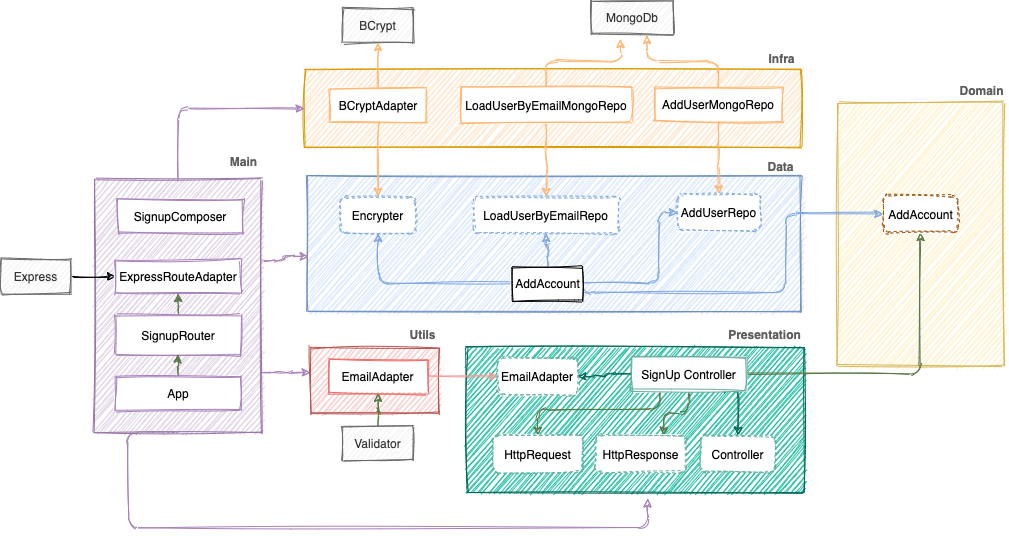

The diagram above was exported from draw.io. Its source (the exported page's mxGraphModel, read from the mxfile embedded in the PNG):
<mxGraphModel dx="1853" dy="1683" grid="0" gridSize="10" guides="1" tooltips="1" connect="1" arrows="1" fold="1" page="1" pageScale="1" pageWidth="827" pageHeight="1169" math="0" shadow="0">
  <root>
    <mxCell id="0" />
    <mxCell id="1" parent="0" />
    <mxCell id="nDdKCuJg6omg3RGkGIXK-6" value="" style="rounded=0;whiteSpace=wrap;html=1;sketch=1;strokeColor=#6c8ebf;fillColor=#dae8fc;" parent="1" vertex="1">
      <mxGeometry x="148" y="61" width="494" height="136" as="geometry" />
    </mxCell>
    <mxCell id="nDdKCuJg6omg3RGkGIXK-39" value="" style="rounded=0;whiteSpace=wrap;html=1;sketch=1;strokeColor=#d79b00;fillColor=#ffe6cc;" parent="1" vertex="1">
      <mxGeometry x="145" y="-45" width="497" height="78" as="geometry" />
    </mxCell>
    <mxCell id="nDdKCuJg6omg3RGkGIXK-74" style="edgeStyle=orthogonalEdgeStyle;rounded=1;sketch=1;orthogonalLoop=1;jettySize=auto;html=1;fontColor=#5C5C5C;fillColor=#21C0A5;entryX=0.536;entryY=1.045;entryDx=0;entryDy=0;entryPerimeter=0;exitX=0.5;exitY=1;exitDx=0;exitDy=0;strokeColor=#A680B8;" parent="1" source="nDdKCuJg6omg3RGkGIXK-52" target="nDdKCuJg6omg3RGkGIXK-4" edge="1">
      <mxGeometry relative="1" as="geometry">
        <mxPoint x="45.5" y="445" as="targetPoint" />
        <Array as="points">
          <mxPoint x="-31" y="318" />
          <mxPoint x="-31" y="413" />
          <mxPoint x="488" y="413" />
        </Array>
      </mxGeometry>
    </mxCell>
    <mxCell id="nDdKCuJg6omg3RGkGIXK-82" style="edgeStyle=orthogonalEdgeStyle;rounded=1;sketch=1;orthogonalLoop=1;jettySize=auto;html=1;fontColor=#5C5C5C;fillColor=#21C0A5;strokeColor=#A680B8;" parent="1" source="nDdKCuJg6omg3RGkGIXK-52" target="nDdKCuJg6omg3RGkGIXK-9" edge="1">
      <mxGeometry relative="1" as="geometry">
        <Array as="points">
          <mxPoint x="122" y="258" />
          <mxPoint x="122" y="258" />
        </Array>
      </mxGeometry>
    </mxCell>
    <mxCell id="nDdKCuJg6omg3RGkGIXK-83" style="edgeStyle=orthogonalEdgeStyle;rounded=1;sketch=1;orthogonalLoop=1;jettySize=auto;html=1;entryX=0;entryY=0.5;entryDx=0;entryDy=0;fontColor=#5C5C5C;fillColor=#21C0A5;exitX=0.5;exitY=0;exitDx=0;exitDy=0;strokeColor=#A680B8;" parent="1" source="nDdKCuJg6omg3RGkGIXK-52" target="nDdKCuJg6omg3RGkGIXK-39" edge="1">
      <mxGeometry relative="1" as="geometry" />
    </mxCell>
    <mxCell id="nDdKCuJg6omg3RGkGIXK-91" style="edgeStyle=orthogonalEdgeStyle;rounded=1;sketch=1;orthogonalLoop=1;jettySize=auto;html=1;entryX=0.002;entryY=0.596;entryDx=0;entryDy=0;entryPerimeter=0;fontColor=#5C5C5C;fillColor=#21C0A5;exitX=1;exitY=0.32;exitDx=0;exitDy=0;exitPerimeter=0;strokeColor=#A680B8;" parent="1" source="nDdKCuJg6omg3RGkGIXK-52" target="nDdKCuJg6omg3RGkGIXK-6" edge="1">
      <mxGeometry relative="1" as="geometry" />
    </mxCell>
    <mxCell id="nDdKCuJg6omg3RGkGIXK-52" value="" style="rounded=0;whiteSpace=wrap;html=1;sketch=1;strokeColor=#9673a6;fillColor=#e1d5e7;" parent="1" vertex="1">
      <mxGeometry x="-65" y="65" width="167" height="253" as="geometry" />
    </mxCell>
    <mxCell id="nDdKCuJg6omg3RGkGIXK-4" value="" style="rounded=0;whiteSpace=wrap;html=1;sketch=1;fontColor=#5C5C5C;strokeColor=#006658;fillColor=#21C0A5;" parent="1" vertex="1">
      <mxGeometry x="307" y="233" width="338" height="145" as="geometry" />
    </mxCell>
    <mxCell id="nDdKCuJg6omg3RGkGIXK-5" value="&lt;b&gt;Presentation&lt;/b&gt;" style="text;html=1;align=center;verticalAlign=middle;resizable=0;points=[];autosize=1;strokeColor=none;fontColor=#5C5C5C;" parent="1" vertex="1">
      <mxGeometry x="563" y="211" width="83" height="18" as="geometry" />
    </mxCell>
    <mxCell id="nDdKCuJg6omg3RGkGIXK-7" value="&lt;b&gt;Data&lt;/b&gt;" style="text;html=1;align=center;verticalAlign=middle;resizable=0;points=[];autosize=1;strokeColor=none;fontColor=#5C5C5C;" parent="1" vertex="1">
      <mxGeometry x="603" y="43" width="36" height="18" as="geometry" />
    </mxCell>
    <mxCell id="nDdKCuJg6omg3RGkGIXK-8" value="" style="rounded=0;whiteSpace=wrap;html=1;sketch=1;strokeColor=#d6b656;fillColor=#fff2cc;" parent="1" vertex="1">
      <mxGeometry x="678" y="-11.5" width="166" height="263" as="geometry" />
    </mxCell>
    <mxCell id="nDdKCuJg6omg3RGkGIXK-9" value="" style="rounded=0;whiteSpace=wrap;html=1;sketch=1;strokeColor=#b85450;fillColor=#f8cecc;" parent="1" vertex="1">
      <mxGeometry x="151" y="233" width="128" height="66" as="geometry" />
    </mxCell>
    <mxCell id="nDdKCuJg6omg3RGkGIXK-10" value="&lt;b&gt;Domain&lt;/b&gt;" style="text;html=1;align=center;verticalAlign=middle;resizable=0;points=[];autosize=1;strokeColor=none;fontColor=#5C5C5C;" parent="1" vertex="1">
      <mxGeometry x="795" y="-33" width="54" height="18" as="geometry" />
    </mxCell>
    <mxCell id="nDdKCuJg6omg3RGkGIXK-11" value="&lt;b&gt;Utils&lt;/b&gt;" style="text;html=1;align=center;verticalAlign=middle;resizable=0;points=[];autosize=1;strokeColor=none;fontColor=#5C5C5C;" parent="1" vertex="1">
      <mxGeometry x="245" y="211" width="36" height="18" as="geometry" />
    </mxCell>
    <mxCell id="nDdKCuJg6omg3RGkGIXK-18" style="edgeStyle=orthogonalEdgeStyle;rounded=1;sketch=1;orthogonalLoop=1;jettySize=auto;html=1;exitX=0.5;exitY=1;exitDx=0;exitDy=0;entryX=0.5;entryY=0;entryDx=0;entryDy=0;fontColor=#5C5C5C;strokeColor=#006658;fillColor=#21C0A5;" parent="1" edge="1">
      <mxGeometry relative="1" as="geometry">
        <mxPoint x="447" y="484" as="targetPoint" />
      </mxGeometry>
    </mxCell>
    <mxCell id="nDdKCuJg6omg3RGkGIXK-19" value="Controller" style="rounded=1;whiteSpace=wrap;html=1;sketch=1;dashed=1;shadow=0;strokeColor=#67AB9F;" parent="1" vertex="1">
      <mxGeometry x="541" y="321" width="75" height="37" as="geometry" />
    </mxCell>
    <mxCell id="nDdKCuJg6omg3RGkGIXK-22" style="edgeStyle=orthogonalEdgeStyle;rounded=1;sketch=1;orthogonalLoop=1;jettySize=auto;html=1;exitX=0.811;exitY=1.074;exitDx=0;exitDy=0;entryX=0.5;entryY=0;entryDx=0;entryDy=0;fontColor=#5C5C5C;strokeColor=#006658;fillColor=#21C0A5;exitPerimeter=0;" parent="1" source="nDdKCuJg6omg3RGkGIXK-21" target="nDdKCuJg6omg3RGkGIXK-19" edge="1">
      <mxGeometry relative="1" as="geometry">
        <Array as="points">
          <mxPoint x="565" y="274" />
          <mxPoint x="579" y="274" />
        </Array>
      </mxGeometry>
    </mxCell>
    <mxCell id="nDdKCuJg6omg3RGkGIXK-32" style="edgeStyle=orthogonalEdgeStyle;rounded=1;sketch=1;orthogonalLoop=1;jettySize=auto;html=1;exitX=0;exitY=0.5;exitDx=0;exitDy=0;entryX=1;entryY=0.5;entryDx=0;entryDy=0;fontColor=#5C5C5C;strokeColor=#006658;fillColor=#21C0A5;" parent="1" source="nDdKCuJg6omg3RGkGIXK-21" target="nDdKCuJg6omg3RGkGIXK-31" edge="1">
      <mxGeometry relative="1" as="geometry" />
    </mxCell>
    <mxCell id="nDdKCuJg6omg3RGkGIXK-57" style="edgeStyle=orthogonalEdgeStyle;rounded=1;sketch=1;orthogonalLoop=1;jettySize=auto;html=1;entryX=0.5;entryY=1;entryDx=0;entryDy=0;fontColor=#5C5C5C;strokeColor=#577845;fillColor=#21C0A5;" parent="1" source="nDdKCuJg6omg3RGkGIXK-21" target="nDdKCuJg6omg3RGkGIXK-23" edge="1">
      <mxGeometry relative="1" as="geometry" />
    </mxCell>
    <mxCell id="nDdKCuJg6omg3RGkGIXK-77" style="edgeStyle=orthogonalEdgeStyle;rounded=1;sketch=1;orthogonalLoop=1;jettySize=auto;html=1;entryX=0.75;entryY=0;entryDx=0;entryDy=0;fontColor=#5C5C5C;strokeColor=#577845;fillColor=#21C0A5;" parent="1" source="nDdKCuJg6omg3RGkGIXK-21" target="nDdKCuJg6omg3RGkGIXK-76" edge="1">
      <mxGeometry relative="1" as="geometry" />
    </mxCell>
    <mxCell id="nDdKCuJg6omg3RGkGIXK-78" style="edgeStyle=orthogonalEdgeStyle;rounded=1;sketch=1;orthogonalLoop=1;jettySize=auto;html=1;entryX=0.5;entryY=0;entryDx=0;entryDy=0;fontColor=#5C5C5C;strokeColor=#577845;fillColor=#21C0A5;exitX=0.25;exitY=1;exitDx=0;exitDy=0;" parent="1" source="nDdKCuJg6omg3RGkGIXK-21" target="nDdKCuJg6omg3RGkGIXK-75" edge="1">
      <mxGeometry relative="1" as="geometry">
        <Array as="points">
          <mxPoint x="501" y="295" />
          <mxPoint x="378" y="295" />
        </Array>
      </mxGeometry>
    </mxCell>
    <mxCell id="nDdKCuJg6omg3RGkGIXK-21" value="SignUp Controller" style="rounded=0;whiteSpace=wrap;html=1;sketch=1;strokeColor=#67AB9F;" parent="1" vertex="1">
      <mxGeometry x="471.75" y="242.5" width="115" height="34" as="geometry" />
    </mxCell>
    <mxCell id="nDdKCuJg6omg3RGkGIXK-23" value="AddAccount" style="rounded=1;whiteSpace=wrap;html=1;sketch=1;dashed=1;shadow=0;strokeColor=#994C00;" parent="1" vertex="1">
      <mxGeometry x="723.5" y="81" width="75" height="37" as="geometry" />
    </mxCell>
    <mxCell id="nDdKCuJg6omg3RGkGIXK-24" value="MongoDb" style="rounded=0;whiteSpace=wrap;html=1;sketch=1;fillColor=#f5f5f5;strokeColor=#666666;fontColor=#333333;" parent="1" vertex="1">
      <mxGeometry x="431" y="-114" width="83.5" height="34" as="geometry" />
    </mxCell>
    <mxCell id="nDdKCuJg6omg3RGkGIXK-61" style="edgeStyle=orthogonalEdgeStyle;rounded=1;sketch=1;orthogonalLoop=1;jettySize=auto;html=1;entryX=0.5;entryY=1;entryDx=0;entryDy=0;fontColor=#5C5C5C;strokeColor=#577845;fillColor=#21C0A5;" parent="1" source="nDdKCuJg6omg3RGkGIXK-25" target="nDdKCuJg6omg3RGkGIXK-29" edge="1">
      <mxGeometry relative="1" as="geometry" />
    </mxCell>
    <mxCell id="nDdKCuJg6omg3RGkGIXK-25" value="Validator" style="rounded=0;whiteSpace=wrap;html=1;sketch=1;fillColor=#f5f5f5;strokeColor=#666666;fontColor=#333333;" parent="1" vertex="1">
      <mxGeometry x="183" y="312" width="71" height="34" as="geometry" />
    </mxCell>
    <mxCell id="nDdKCuJg6omg3RGkGIXK-26" value="BCrypt" style="rounded=0;whiteSpace=wrap;html=1;sketch=1;fillColor=#f5f5f5;strokeColor=#666666;fontColor=#333333;" parent="1" vertex="1">
      <mxGeometry x="183" y="-106" width="71" height="34" as="geometry" />
    </mxCell>
    <mxCell id="nDdKCuJg6omg3RGkGIXK-33" style="edgeStyle=orthogonalEdgeStyle;rounded=1;sketch=1;orthogonalLoop=1;jettySize=auto;html=1;exitX=1;exitY=0.5;exitDx=0;exitDy=0;fontColor=#5C5C5C;fillColor=#21C0A5;strokeColor=#F19C99;" parent="1" source="nDdKCuJg6omg3RGkGIXK-29" target="nDdKCuJg6omg3RGkGIXK-31" edge="1">
      <mxGeometry relative="1" as="geometry" />
    </mxCell>
    <mxCell id="nDdKCuJg6omg3RGkGIXK-29" value="EmailAdapter" style="rounded=0;whiteSpace=wrap;html=1;sketch=1;strokeColor=#EA6B66;" parent="1" vertex="1">
      <mxGeometry x="169" y="245" width="99" height="34" as="geometry" />
    </mxCell>
    <mxCell id="nDdKCuJg6omg3RGkGIXK-31" value="EmailAdapter" style="rounded=1;whiteSpace=wrap;html=1;sketch=1;dashed=1;shadow=0;strokeColor=#67AB9F;" parent="1" vertex="1">
      <mxGeometry x="338.25" y="243.5" width="80" height="37" as="geometry" />
    </mxCell>
    <mxCell id="nDdKCuJg6omg3RGkGIXK-59" style="edgeStyle=orthogonalEdgeStyle;rounded=1;sketch=1;orthogonalLoop=1;jettySize=auto;html=1;entryX=0;entryY=0.5;entryDx=0;entryDy=0;fontColor=#5C5C5C;fillColor=#21C0A5;exitX=1;exitY=0.5;exitDx=0;exitDy=0;strokeColor=#7EA6E0;" parent="1" source="nDdKCuJg6omg3RGkGIXK-37" target="nDdKCuJg6omg3RGkGIXK-23" edge="1">
      <mxGeometry relative="1" as="geometry">
        <Array as="points">
          <mxPoint x="626" y="178" />
          <mxPoint x="626" y="100" />
        </Array>
      </mxGeometry>
    </mxCell>
    <mxCell id="nDdKCuJg6omg3RGkGIXK-60" style="edgeStyle=orthogonalEdgeStyle;rounded=1;sketch=1;orthogonalLoop=1;jettySize=auto;html=1;entryX=0;entryY=0.5;entryDx=0;entryDy=0;fontColor=#5C5C5C;fillColor=#21C0A5;strokeColor=#7EA6E0;" parent="1" source="nDdKCuJg6omg3RGkGIXK-37" target="nDdKCuJg6omg3RGkGIXK-48" edge="1">
      <mxGeometry relative="1" as="geometry">
        <Array as="points">
          <mxPoint x="499" y="168" />
          <mxPoint x="499" y="98" />
        </Array>
      </mxGeometry>
    </mxCell>
    <mxCell id="nDdKCuJg6omg3RGkGIXK-94" style="edgeStyle=orthogonalEdgeStyle;rounded=1;sketch=1;orthogonalLoop=1;jettySize=auto;html=1;entryX=0.5;entryY=1;entryDx=0;entryDy=0;fontColor=#5C5C5C;fillColor=#21C0A5;strokeColor=#7EA6E0;" parent="1" source="nDdKCuJg6omg3RGkGIXK-37" target="nDdKCuJg6omg3RGkGIXK-84" edge="1">
      <mxGeometry relative="1" as="geometry" />
    </mxCell>
    <mxCell id="nDdKCuJg6omg3RGkGIXK-95" style="edgeStyle=orthogonalEdgeStyle;rounded=1;sketch=1;orthogonalLoop=1;jettySize=auto;html=1;fontColor=#5C5C5C;fillColor=#21C0A5;strokeColor=#7EA6E0;" parent="1" source="nDdKCuJg6omg3RGkGIXK-37" target="nDdKCuJg6omg3RGkGIXK-41" edge="1">
      <mxGeometry relative="1" as="geometry" />
    </mxCell>
    <mxCell id="nDdKCuJg6omg3RGkGIXK-37" value="AddAccount" style="rounded=0;whiteSpace=wrap;html=1;sketch=1;" parent="1" vertex="1">
      <mxGeometry x="352.5" y="152" width="71" height="34" as="geometry" />
    </mxCell>
    <mxCell id="nDdKCuJg6omg3RGkGIXK-44" style="edgeStyle=orthogonalEdgeStyle;rounded=1;sketch=1;orthogonalLoop=1;jettySize=auto;html=1;fontColor=#5C5C5C;fillColor=#21C0A5;strokeColor=#FFB570;" parent="1" source="nDdKCuJg6omg3RGkGIXK-40" target="nDdKCuJg6omg3RGkGIXK-41" edge="1">
      <mxGeometry relative="1" as="geometry" />
    </mxCell>
    <mxCell id="nDdKCuJg6omg3RGkGIXK-45" style="edgeStyle=orthogonalEdgeStyle;rounded=1;sketch=1;orthogonalLoop=1;jettySize=auto;html=1;fontColor=#5C5C5C;fillColor=#21C0A5;strokeColor=#FFB570;" parent="1" source="nDdKCuJg6omg3RGkGIXK-40" target="nDdKCuJg6omg3RGkGIXK-26" edge="1">
      <mxGeometry relative="1" as="geometry" />
    </mxCell>
    <mxCell id="nDdKCuJg6omg3RGkGIXK-40" value="BCryptAdapter" style="rounded=0;whiteSpace=wrap;html=1;sketch=1;strokeColor=#FFB570;" parent="1" vertex="1">
      <mxGeometry x="170.5" y="-26" width="96" height="34" as="geometry" />
    </mxCell>
    <mxCell id="nDdKCuJg6omg3RGkGIXK-41" value="Encrypter" style="rounded=1;whiteSpace=wrap;html=1;sketch=1;dashed=1;shadow=0;strokeColor=#7EA6E0;" parent="1" vertex="1">
      <mxGeometry x="181" y="82" width="75" height="37" as="geometry" />
    </mxCell>
    <mxCell id="nDdKCuJg6omg3RGkGIXK-46" value="&lt;b&gt;Infra&lt;/b&gt;" style="text;html=1;align=center;verticalAlign=middle;resizable=0;points=[];autosize=1;strokeColor=none;fontColor=#5C5C5C;" parent="1" vertex="1">
      <mxGeometry x="604" y="-65" width="36" height="18" as="geometry" />
    </mxCell>
    <mxCell id="nDdKCuJg6omg3RGkGIXK-51" style="edgeStyle=orthogonalEdgeStyle;rounded=1;sketch=1;orthogonalLoop=1;jettySize=auto;html=1;fontColor=#5C5C5C;fillColor=#21C0A5;entryX=0.677;entryY=1.029;entryDx=0;entryDy=0;entryPerimeter=0;strokeColor=#FFB570;" parent="1" source="nDdKCuJg6omg3RGkGIXK-47" target="nDdKCuJg6omg3RGkGIXK-24" edge="1">
      <mxGeometry relative="1" as="geometry" />
    </mxCell>
    <mxCell id="nDdKCuJg6omg3RGkGIXK-56" style="edgeStyle=orthogonalEdgeStyle;rounded=1;sketch=1;orthogonalLoop=1;jettySize=auto;html=1;fontColor=#5C5C5C;fillColor=#21C0A5;strokeColor=#FFB570;" parent="1" source="nDdKCuJg6omg3RGkGIXK-47" target="nDdKCuJg6omg3RGkGIXK-48" edge="1">
      <mxGeometry relative="1" as="geometry" />
    </mxCell>
    <mxCell id="nDdKCuJg6omg3RGkGIXK-47" value="AddUserMongoRepo" style="rounded=0;whiteSpace=wrap;html=1;sketch=1;strokeColor=#FFB570;" parent="1" vertex="1">
      <mxGeometry x="495" y="-27" width="128" height="34" as="geometry" />
    </mxCell>
    <mxCell id="nDdKCuJg6omg3RGkGIXK-48" value="AddUserRepo" style="rounded=1;whiteSpace=wrap;html=1;sketch=1;dashed=1;shadow=0;strokeColor=#7EA6E0;" parent="1" vertex="1">
      <mxGeometry x="518" y="79.5" width="83" height="37" as="geometry" />
    </mxCell>
    <mxCell id="nDdKCuJg6omg3RGkGIXK-53" value="&lt;b&gt;Main&lt;/b&gt;" style="text;html=1;align=center;verticalAlign=middle;resizable=0;points=[];autosize=1;strokeColor=none;fontColor=#5C5C5C;" parent="1" vertex="1">
      <mxGeometry x="65" y="38" width="37" height="18" as="geometry" />
    </mxCell>
    <mxCell id="nDdKCuJg6omg3RGkGIXK-64" style="edgeStyle=orthogonalEdgeStyle;rounded=1;sketch=1;orthogonalLoop=1;jettySize=auto;html=1;entryX=0;entryY=0.5;entryDx=0;entryDy=0;fontColor=#5C5C5C;fillColor=#21C0A5;" parent="1" source="nDdKCuJg6omg3RGkGIXK-62" target="nDdKCuJg6omg3RGkGIXK-63" edge="1">
      <mxGeometry relative="1" as="geometry" />
    </mxCell>
    <mxCell id="nDdKCuJg6omg3RGkGIXK-62" value="Express" style="rounded=0;whiteSpace=wrap;html=1;sketch=1;fillColor=#f5f5f5;strokeColor=#666666;fontColor=#333333;" parent="1" vertex="1">
      <mxGeometry x="-159" y="145" width="71" height="34" as="geometry" />
    </mxCell>
    <mxCell id="nDdKCuJg6omg3RGkGIXK-63" value="ExpressRouteAdapter" style="rounded=0;whiteSpace=wrap;html=1;sketch=1;strokeColor=#A680B8;" parent="1" vertex="1">
      <mxGeometry x="-44" y="145" width="125.5" height="34" as="geometry" />
    </mxCell>
    <mxCell id="nDdKCuJg6omg3RGkGIXK-65" value="SignupComposer" style="rounded=0;whiteSpace=wrap;html=1;sketch=1;strokeColor=#A680B8;" parent="1" vertex="1">
      <mxGeometry x="-42" y="85" width="125.5" height="34" as="geometry" />
    </mxCell>
    <mxCell id="nDdKCuJg6omg3RGkGIXK-69" style="edgeStyle=orthogonalEdgeStyle;rounded=1;sketch=1;orthogonalLoop=1;jettySize=auto;html=1;entryX=0.5;entryY=1;entryDx=0;entryDy=0;fontColor=#5C5C5C;strokeColor=#577845;fillColor=#21C0A5;" parent="1" source="nDdKCuJg6omg3RGkGIXK-66" target="nDdKCuJg6omg3RGkGIXK-63" edge="1">
      <mxGeometry relative="1" as="geometry" />
    </mxCell>
    <mxCell id="nDdKCuJg6omg3RGkGIXK-66" value="SignupRouter" style="rounded=0;whiteSpace=wrap;html=1;sketch=1;strokeColor=#A680B8;" parent="1" vertex="1">
      <mxGeometry x="-44" y="201" width="125.5" height="39" as="geometry" />
    </mxCell>
    <mxCell id="nDdKCuJg6omg3RGkGIXK-71" style="edgeStyle=orthogonalEdgeStyle;rounded=1;sketch=1;orthogonalLoop=1;jettySize=auto;html=1;fontColor=#5C5C5C;strokeColor=#577845;fillColor=#21C0A5;" parent="1" source="nDdKCuJg6omg3RGkGIXK-67" target="nDdKCuJg6omg3RGkGIXK-66" edge="1">
      <mxGeometry relative="1" as="geometry" />
    </mxCell>
    <mxCell id="nDdKCuJg6omg3RGkGIXK-67" value="App" style="rounded=0;whiteSpace=wrap;html=1;sketch=1;strokeColor=#A680B8;" parent="1" vertex="1">
      <mxGeometry x="-44.25" y="262" width="125.5" height="34" as="geometry" />
    </mxCell>
    <mxCell id="nDdKCuJg6omg3RGkGIXK-75" value="HttpRequest" style="rounded=1;whiteSpace=wrap;html=1;sketch=1;dashed=1;shadow=0;strokeColor=#67AB9F;" parent="1" vertex="1">
      <mxGeometry x="333" y="321" width="90.5" height="37" as="geometry" />
    </mxCell>
    <mxCell id="nDdKCuJg6omg3RGkGIXK-76" value="HttpResponse" style="rounded=1;whiteSpace=wrap;html=1;sketch=1;dashed=1;shadow=0;strokeColor=#67AB9F;" parent="1" vertex="1">
      <mxGeometry x="436" y="321" width="91" height="37" as="geometry" />
    </mxCell>
    <mxCell id="nDdKCuJg6omg3RGkGIXK-84" value="LoadUserByEmailRepo" style="rounded=1;whiteSpace=wrap;html=1;sketch=1;dashed=1;shadow=0;strokeColor=#7EA6E0;" parent="1" vertex="1">
      <mxGeometry x="314.25" y="82" width="145" height="37" as="geometry" />
    </mxCell>
    <mxCell id="nDdKCuJg6omg3RGkGIXK-87" style="edgeStyle=orthogonalEdgeStyle;rounded=1;sketch=1;orthogonalLoop=1;jettySize=auto;html=1;fontColor=#5C5C5C;fillColor=#21C0A5;strokeColor=#FFB570;" parent="1" source="nDdKCuJg6omg3RGkGIXK-85" target="nDdKCuJg6omg3RGkGIXK-84" edge="1">
      <mxGeometry relative="1" as="geometry" />
    </mxCell>
    <mxCell id="nDdKCuJg6omg3RGkGIXK-88" style="edgeStyle=orthogonalEdgeStyle;rounded=1;sketch=1;orthogonalLoop=1;jettySize=auto;html=1;entryX=0.359;entryY=1.147;entryDx=0;entryDy=0;fontColor=#5C5C5C;fillColor=#21C0A5;exitX=0.5;exitY=0;exitDx=0;exitDy=0;entryPerimeter=0;strokeColor=#FFB570;" parent="1" source="nDdKCuJg6omg3RGkGIXK-85" target="nDdKCuJg6omg3RGkGIXK-24" edge="1">
      <mxGeometry relative="1" as="geometry" />
    </mxCell>
    <mxCell id="nDdKCuJg6omg3RGkGIXK-85" value="LoadUserByEmailMongoRepo" style="rounded=0;whiteSpace=wrap;html=1;sketch=1;strokeColor=#FFB570;" parent="1" vertex="1">
      <mxGeometry x="301" y="-27" width="171.5" height="35" as="geometry" />
    </mxCell>
  </root>
</mxGraphModel>